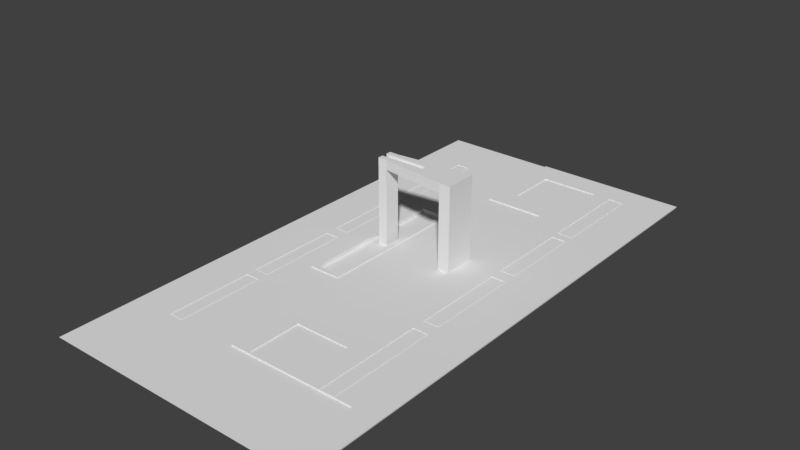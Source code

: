 # Source: pra_adasaguas.blend  (saved by Blender 2.79.0; exported with 4.5.12 LTS)
import bpy
from mathutils import Matrix  # noqa: F401  (used for matrix-valued properties, if any)

bpy.ops.wm.read_factory_settings(use_empty=True)
scene = bpy.context.scene
scene.name = 'Scene'

# ---- collections
col_collection_1 = bpy.data.collections.new('Collection 1'); scene.collection.children.link(col_collection_1)

# ---- world
world_world = bpy.data.worlds.new('World'); scene.world = world_world
world_world.color = (0.05088, 0.05088, 0.05088)
world_world.use_sun_shadow = False
world_world.sun_shadow_jitter_overblur = 0.0
world_world.cycles.sampling_method = 'MANUAL'

# ---- meshes
me_plane = bpy.data.meshes.new('Plane')
me_plane.from_pydata([(-25.49, -50.05, 0.0), (25.49, -50.05, 0.0), (-25.49, 50.05, 0.0), (25.49, 50.05, 0.0), (20.59, -50.05, 0.0), (20.59, 50.05, 0.0), (25.49, 31.75, 0.0), (25.49, -28.19, 0.0), (-20.2, 50.05, 0.0), (-20.2, -50.05, 0.0), (-25.49, 39.81, 0.0), (-20.2, 39.81, 0.0), (-25.49, -24.38, 0.0), (-20.2, -27.54, 0.0), (20.59, -34.89, 0.0), (-20.2, -34.89, 0.0), (14.14, 50.05, 0.0), (14.14, -34.89, 0.0), (17.1, -34.89, 0.0), (17.1, 50.05, 0.0), (-15.08, 50.05, 0.0), (-15.08, -34.89, 0.0), (-17.83, 50.05, 0.0), (-17.83, -34.89, 0.0), (-15.08, 39.81, 0.0), (-17.83, 39.81, 0.0), (-15.08, 21.73, 0.0), (-17.83, 21.73, 0.0), (-15.08, 19.92, 0.0), (-17.83, 19.92, 0.0), (-15.08, -18.45, 0.0), (-17.83, -18.45, 0.0), (-15.08, -16.45, 0.0), (-17.83, -16.45, 0.0), (-15.08, 0.9216, 0.0), (-17.83, 0.9216, 0.0), (-15.08, 3.293, 0.0), (-17.83, 3.293, 0.0), (-0.1898, -34.89, 0.0), (-0.1898, 50.05, 0.0), (10.22, -34.89, 0.0), (-0.1898, 19.92, 0.0), (-15.08, -9.88, 0.0), (-0.1898, -9.88, 0.0), (-5.236, 19.92, 0.0), (-5.236, -9.88, 0.0), (-11.13, 19.92, 0.0), (-11.13, -9.88, 0.0), (-6.077, -9.01, -0.5237), (-6.077, 19.16, -0.5237), (-10.34, 19.16, -0.5237), (-10.34, -9.01, -0.5237), (-15.2, -34.78, 0.0), (-17.7, -34.78, 0.0), (-15.2, -18.56, 0.0), (-17.7, -18.56, 0.0), (-15.18, 3.438, -0.04307), (-17.72, 3.438, -0.04307), (-15.18, 19.77, -0.04307), (-17.72, 19.77, -0.04307), (-15.24, 21.86, -0.04307), (-15.24, 39.63, -0.04307), (-17.66, 21.86, -0.04307), (-17.66, 39.63, -0.04307), (-15.19, -16.34, -0.04307), (-17.74, -16.34, -0.04307), (-15.21, -9.78, -0.04307), (-15.19, 0.8186, -0.04307), (-17.74, 0.8186, -0.04307), (-15.2, -34.78, -0.04307), (-17.7, -34.78, -0.04307), (-15.2, -18.56, -0.04307), (-17.7, -18.56, -0.04307), (-15.08, -34.89, 0.05854), (-17.83, -34.89, 0.05854), (-15.08, 21.73, 0.05854), (-15.08, 39.81, 0.05854), (-17.83, 21.73, 0.05854), (-17.83, 39.81, 0.05854), (-15.18, 3.438, 0.05854), (-17.72, 3.438, 0.05854), (-17.83, 3.293, 0.05854), (-17.83, 19.92, 0.05854), (-15.08, 19.92, 0.05854), (-15.08, -18.45, 0.05854), (-17.83, -18.45, 0.05854), (-15.08, -16.45, 0.05854), (-17.83, -16.45, 0.05854), (-15.08, -9.88, 0.05854), (-15.08, 0.9216, 0.05854), (-17.83, 0.9216, 0.05854), (-15.08, 3.293, 0.05854), (-15.18, 19.77, 0.05854), (-17.72, 19.77, 0.05854), (-15.24, 21.86, 0.05854), (-15.24, 39.63, 0.05854), (-17.66, 21.86, 0.05854), (-17.66, 39.63, 0.05854), (-15.19, -16.34, 0.05854), (-17.74, -16.34, 0.05854), (-15.21, -9.78, 0.05854), (-15.19, 0.8186, 0.05854), (-17.74, 0.8186, 0.05854), (-15.2, -34.78, 0.05854), (-17.7, -34.78, 0.05854), (-15.2, -18.56, 0.05854), (-17.7, -18.56, 0.05854), (-5.236, -9.88, 0.1738), (-5.236, 19.92, 0.1738), (-11.13, 19.92, 0.2332), (-11.13, -9.88, 0.2332), (-6.077, -9.01, 0.1738), (-6.077, 19.16, 0.1738), (-10.34, 19.16, 0.2332), (-10.34, -9.01, 0.2332), (-6.077, 7.678, -0.5237), (-10.34, 7.678, -0.5237), (-6.077, 4.608, -0.5237), (-10.34, 4.608, -0.5237), (-6.851, 7.678, 16.02), (-8.58, 7.678, -0.5237), (-8.58, 4.608, -0.5237), (-6.851, 7.678, -0.5237), (-6.851, 4.608, -0.5237), (7.926, 3.039, 0.0), (7.926, 9.021, 0.0), (5.726, 3.039, 0.0), (5.726, 9.021, 0.0), (-8.58, 7.678, 16.02), (-6.851, 4.608, 16.02), (-8.58, 4.608, 16.02), (7.926, 3.039, 16.02), (7.926, 9.021, 16.02), (5.726, 3.039, 16.02), (5.726, 9.021, 16.02), (-6.851, 7.678, 14.21), (-6.851, 4.608, 14.21), (5.726, 9.021, 14.21), (5.726, 3.039, 14.21), (0.06642, 3.745, 16.02), (0.06642, 8.43, 16.02), (-8.58, 6.697, -0.5237), (-8.58, 6.697, 16.02), (-6.851, 6.697, 16.02), (0.06642, 6.697, 16.02), (-8.58, 5.652, -0.5237), (-8.58, 5.652, 16.02), (-6.851, 5.652, 16.02), (0.06642, 5.652, 16.02), (-8.262, 5.652, -0.5237), (-8.262, 6.697, -0.5237), (-8.055, 5.652, 15.62), (-8.055, 6.697, 15.62), (-6.469, 5.652, 15.62), (-6.469, 6.697, 15.62), (0.06642, 5.652, 15.62), (0.06642, 6.697, 15.62), (7.926, 3.039, 0.0), (-3.711, -34.89, 0.0), (-0.1898, -21.15, 0.0), (7.886, -21.15, 0.0), (-3.711, -21.15, 0.0), (-3.444, 50.05, 0.0), (7.926, 30.62, 0.0), (-0.1898, 30.62, 0.0), (-3.444, 30.62, 0.0), (25.51, -50.05, 0.2353), (25.51, 50.05, 0.2353), (20.61, -50.05, 0.2353), (20.61, 50.05, 0.2353), (25.51, 31.75, 0.2353), (20.61, 34.36, 0.2353), (25.51, -28.19, 0.2353), (20.61, -25.41, 0.2353), (20.61, -34.89, 0.2353), (14.16, 50.05, 0.2353), (14.16, -34.89, 0.2353), (17.12, -34.89, 0.2353), (17.12, 50.05, 0.2353), (17.12, 44.93, 0.2353), (14.16, 44.93, 0.2353), (17.12, 26.81, 0.2353), (14.16, 26.81, 0.2353), (17.12, 25.05, 0.2353), (14.16, 25.05, 0.2353), (17.12, 9.104, 0.2353), (14.16, 9.104, 0.2353), (17.12, 6.728, 0.2353), (14.16, 6.728, 0.2353), (17.12, -11.38, 0.2353), (14.16, -11.38, 0.2353), (17.12, -13.89, 0.2353), (14.16, -13.89, 0.2353), (-0.1679, -34.89, 0.2353), (-0.1679, 50.05, 0.2353), (14.16, -24.39, 0.2353), (-0.1679, -24.39, 0.2353), (10.25, -34.89, 0.2353), (10.25, -24.39, 0.2353), (14.16, 44.93, 0.2353), (-0.1679, 44.93, 0.2353), (14.16, 34.97, 0.2353), (-0.1679, 34.97, 0.2353), (10.92, 44.93, 0.2353), (10.92, 34.97, 0.2353), (16.94, -34.73, 0.1922), (14.31, -34.73, 0.1922), (16.94, -14.05, 0.1922), (14.31, -24.39, 0.1922), (14.31, -14.05, 0.1922), (16.96, -11.2, 0.1922), (16.96, 6.547, 0.1922), (14.32, -11.2, 0.1922), (14.32, 6.547, 0.1922), (16.97, 9.233, 0.1922), (16.97, 24.92, 0.1922), (14.31, 9.233, 0.1922), (14.31, 24.92, 0.1922), (16.98, 26.96, 0.1922), (16.98, 44.75, 0.1922), (14.25, 35.03, 0.1922), (14.25, 44.75, 0.1922), (14.25, 26.96, 0.1922), (17.12, -34.89, 0.2938), (14.16, -34.89, 0.2938), (17.12, 26.81, 0.2938), (17.12, 44.93, 0.2938), (14.16, 34.97, 0.2938), (14.16, 44.93, 0.2938), (14.16, 26.81, 0.2938), (17.12, 9.104, 0.2938), (17.12, 25.05, 0.2938), (14.16, 9.104, 0.2938), (14.16, 25.05, 0.2938), (17.12, -11.38, 0.2938), (17.12, 6.728, 0.2938), (14.16, -11.38, 0.2938), (14.16, 6.728, 0.2938), (17.12, -13.89, 0.2938), (14.16, -24.39, 0.2938), (14.16, -13.89, 0.2938), (16.94, -34.73, 0.2938), (14.31, -34.73, 0.2938), (16.94, -14.05, 0.2938), (14.31, -24.39, 0.2938), (14.31, -14.05, 0.2938), (16.96, -11.2, 0.2938), (16.96, 6.547, 0.2938), (14.32, -11.2, 0.2938), (14.32, 6.547, 0.2938), (16.97, 9.233, 0.2938), (16.97, 24.92, 0.2938), (14.31, 9.233, 0.2938), (14.31, 24.92, 0.2938), (16.98, 26.96, 0.2938), (16.98, 44.75, 0.2938), (14.25, 35.03, 0.2938), (14.25, 44.75, 0.2938), (14.25, 26.96, 0.2938), (14.16, 9.104, 0.2353), (7.948, 3.039, 0.2353), (7.948, 9.021, 0.2353), (7.948, 3.039, 0.2353), (-3.689, -34.89, 0.2353), (-0.1679, -21.15, 0.2353), (7.908, -21.15, 0.2353), (-3.689, -21.15, 0.2353), (7.948, 34.97, 0.2353), (-3.423, 50.05, 0.2353), (7.948, 30.62, 0.2353), (-0.1679, 30.62, 0.2353), (-3.423, 30.62, 0.2353), (10.25, -34.89, 0.04736), (-0.1679, -34.89, 0.04736), (-0.1679, -24.39, 0.04736), (10.25, -24.39, 0.04736), (-0.1679, 34.97, 0.04736), (-0.1679, 44.93, 0.04736), (10.92, 44.93, 0.04736), (7.948, 34.97, 0.04736), (10.92, 34.97, 0.04736), (-25.49, -34.4, 0.0), (-3.678, -50.05, 0.0), (0.02621, -50.05, 0.0), (10.16, -50.05, 0.0), (0.2796, 8.44, 14.21), (0.02518, 3.75, 14.21), (25.49, 44.68, 0.0), (25.51, 44.68, 0.2353), (20.61, 44.78, 0.2353), (25.49, 24.9, 0.0), (20.61, 24.91, 0.2353), (25.51, 24.87, 0.2353), (25.51, 8.759, 0.2353), (20.61, 8.943, 0.2353), (25.49, 8.801, 0.0), (25.51, -11.69, 0.2353), (25.49, -11.66, 0.0), (20.61, -11.44, 0.2353), (10.25, -34.64, 0.2353), (-0.1679, -34.64, 0.2353), (10.25, -34.64, 0.04736), (-0.1679, -34.64, 0.04736)], [], [(10, 11, 8, 2), (12, 13, 11, 10), (0, 9, 15, 281), (9, 282, 158, 21, 23, 15), (25, 24, 20, 22), (36, 28, 83, 91), (15, 23, 13), (29, 28, 26, 27), (35, 33, 87, 90), (31, 30, 32, 33), (35, 34, 36, 37), (42, 34, 89, 88), (28, 46, 44, 165, 26), (41, 127, 125, 163), (45, 43, 41, 44), (21, 158, 161, 30), (113, 114, 51, 118, 116, 50), (42, 47, 46, 28, 36, 34), (48, 111, 112, 49, 115, 117), (45, 161, 159, 43), (45, 44, 108, 107), (47, 45, 107, 110), (116, 120, 122, 115, 49, 50), (47, 42, 32), (66, 100, 101, 67), (51, 114, 111, 48), (55, 53, 70, 72), (33, 32, 86, 87), (97, 63, 61, 95), (96, 62, 63, 97), (30, 31, 85, 84), (94, 60, 62, 96), (207, 205, 241, 243), (55, 54, 105, 106), (31, 23, 74, 85), (32, 42, 88, 86), (52, 54, 71, 69), (53, 55, 106, 104), (21, 30, 84, 73), (92, 93, 59, 58), (80, 79, 56, 57), (54, 52, 103, 105), (28, 29, 82, 83), (52, 53, 104, 103), (53, 52, 69, 70), (29, 37, 81, 82), (62, 60, 61, 63), (57, 56, 58, 59), (65, 66, 67, 68), (70, 69, 71, 72), (54, 55, 72, 71), (64, 98, 100, 66), (67, 101, 102, 68), (65, 99, 98, 64), (68, 102, 99, 65), (56, 79, 92, 58), (80, 57, 59, 93), (78, 77, 96, 97), (83, 82, 93, 92), (85, 74, 104, 106), (87, 86, 98, 99), (76, 78, 97, 95), (75, 76, 95, 94), (77, 75, 94, 96), (81, 91, 79, 80), (82, 81, 80, 93), (91, 83, 92, 79), (89, 90, 102, 101), (88, 89, 101, 100), (86, 88, 100, 98), (90, 87, 99, 102), (84, 85, 106, 105), (74, 73, 103, 104), (73, 84, 105, 103), (34, 35, 90, 89), (6, 287, 288, 170), (19, 16, 175, 178), (39, 162, 268, 194), (4, 1, 166, 168), (158, 38, 193, 263), (37, 36, 91, 81), (17, 18, 177, 176), (163, 125, 261, 269), (7, 297, 296, 172), (23, 21, 73, 74), (162, 165, 271, 268), (14, 4, 168, 174), (16, 39, 194, 175), (18, 14, 174, 177), (26, 24, 76, 75), (159, 161, 266, 264), (165, 164, 270, 271), (38, 40, 197, 193), (25, 27, 77, 78), (66, 65, 64), (3, 5, 169, 167), (161, 158, 263, 266), (24, 25, 78, 76), (125, 124, 260, 261), (27, 26, 75, 77), (164, 163, 269, 270), (110, 107, 111, 114), (107, 108, 112, 111), (109, 110, 114, 113), (108, 109, 113, 112), (46, 47, 110, 109), (44, 46, 109, 108), (30, 161, 32), (32, 161, 45, 47), (157, 160, 265, 262), (40, 17, 176, 197), (123, 117, 115, 122), (51, 48, 117, 123, 121, 118), (118, 121, 145, 141, 120, 116), (121, 123, 136, 130), (140, 144, 134), (142, 143, 119, 128), (133, 131, 132, 134), (125, 127, 137, 132), (124, 125, 132, 131), (145, 121, 130, 146), (138, 133, 139, 286), (122, 120, 128, 135), (126, 124, 131, 138), (123, 122, 135, 136), (127, 126, 138, 137), (137, 138, 286, 285), (119, 140, 285, 135), (147, 129, 139, 148), (119, 143, 144, 140), (120, 141, 142, 128), (147, 148, 155, 153), (130, 129, 147, 146), (148, 144, 156, 155), (142, 141, 150, 152), (151, 153, 154, 152), (154, 153, 155, 156), (150, 149, 151, 152), (143, 142, 152, 154), (144, 143, 154, 156), (145, 146, 151, 149), (146, 147, 153, 151), (141, 145, 149, 150), (159, 160, 43), (5, 19, 178, 169), (171, 170, 288, 289), (160, 159, 264, 265), (1, 7, 172, 166), (124, 157, 262, 260), (173, 172, 296, 298), (168, 166, 172, 173, 174), (180, 179, 178, 175, 199), (200, 203, 175, 194), (208, 244, 242, 206), (177, 173, 298, 191), (181, 179, 226, 225), (184, 183, 181, 182), (188, 187, 185, 186), (192, 191, 189, 190), (255, 257, 221, 219), (197, 176, 195, 198), (204, 201, 180, 199, 203), (200, 202, 276, 277), (191, 192, 240, 238), (192, 195, 239, 240), (177, 191, 238, 223), (190, 189, 234, 236), (250, 214, 216, 252), (220, 256, 258, 222), (163, 164, 41), (251, 215, 214, 250), (187, 188, 237, 235), (251, 253, 217, 215), (188, 190, 236, 237), (206, 205, 207, 208), (212, 210, 211, 213), (216, 214, 215, 217), (222, 218, 220), (43, 160, 157, 124, 126), (211, 247, 249, 213), (210, 246, 247, 211), (212, 248, 246, 210), (265, 190, 188, 262), (253, 252, 216, 217), (208, 207, 209), (220, 218, 219, 221), (220, 221, 257, 256), (207, 243, 245, 209), (255, 219, 218, 254), (205, 206, 242, 241), (222, 258, 254, 218), (209, 245, 244, 208), (229, 225, 254, 258), (231, 233, 253, 251), (235, 237, 249, 247), (224, 223, 241, 242), (240, 239, 244, 245), (239, 224, 242, 244), (238, 240, 245, 243), (223, 238, 243, 241), (234, 235, 247, 246), (236, 234, 246, 248), (237, 236, 248, 249), (230, 231, 251, 250), (232, 230, 250, 252), (233, 232, 252, 253), (228, 227, 256, 257), (225, 226, 255, 254), (226, 228, 257, 255), (227, 229, 258, 256), (175, 203, 199), (195, 176, 224, 239), (265, 192, 190), (265, 198, 195, 192), (180, 201, 227, 228), (179, 180, 228, 226), (176, 177, 223, 224), (182, 181, 225, 229), (185, 183, 231, 230), (201, 182, 229, 227), (184, 259, 186, 232, 233), (183, 184, 233, 231), (186, 185, 230, 232), (189, 187, 235, 234), (196, 198, 265, 264), (260, 262, 188, 186, 259, 261), (264, 266, 263, 193, 196), (267, 269, 261, 259, 184, 182, 201, 204), (270, 269, 267, 202), (268, 271, 270, 202, 200, 194), (273, 272, 275, 274), (276, 279, 280, 278, 277), (204, 203, 278, 280), (202, 267, 279, 276), (196, 193, 273, 274), (267, 204, 280, 279), (203, 200, 277, 278), (197, 198, 275, 272), (198, 196, 274, 275), (281, 15, 13, 12), (13, 23, 31, 33, 35, 37, 29, 27, 25, 11), (158, 282, 283, 38), (38, 283, 284, 40), (40, 284, 4, 14, 18, 17), (113, 50, 49, 112), (285, 140, 134, 137), (285, 286, 136, 135), (286, 139, 129, 136), (94, 95, 61, 60), (213, 249, 248, 212), (43, 126, 127, 41), (165, 44, 41, 164), (26, 165, 162, 24), (24, 162, 20), (11, 25, 22, 8), (181, 171, 289, 179), (289, 288, 167, 169), (288, 287, 3, 167), (179, 289, 169, 178), (292, 290, 6, 170), (291, 292, 170, 171), (183, 291, 171, 181), (293, 295, 290, 292), (294, 293, 292, 291), (185, 294, 291, 183), (187, 294, 185), (296, 297, 295, 293), (298, 296, 293, 294), (189, 298, 294, 187), (191, 298, 189), (173, 177, 174), (133, 148, 139), (134, 144, 148, 133), (138, 131, 133), (132, 137, 134), (135, 128, 119), (130, 136, 129), (300, 299, 301, 302), (193, 197, 299, 300)])
me_plane.use_remesh_preserve_volume = False
me_plane.use_remesh_preserve_attributes = False
me_plane.use_mirror_vertex_groups = False
me_plane.update()

# ---- objects
ob_plane = bpy.data.objects.new('Plane', me_plane)

# ---- transforms, parenting, visibility, modifiers, constraints
ob_plane.location = (0.0, 0.0, 0.0)
ob_plane.lineart.crease_threshold = 0.0

# ---- collection membership
col_collection_1.objects.link(ob_plane)

# ---- scene / render settings (as saved in the file)
scene.frame_start = 1; scene.frame_end = 250; scene.frame_set(1)
scene.render.engine = 'BLENDER_EEVEE_NEXT'
scene.render.resolution_percentage = 50
scene.render.dither_intensity = 0.0
scene.cycles.use_denoising = False
scene.cycles.samples = 128
scene.cycles.sampling_pattern = 'TABULATED_SOBOL'
scene.cycles.use_adaptive_sampling = False
scene.cycles.use_light_tree = False
scene.cycles.blur_glossy = 0.0
scene.cycles.sample_clamp_indirect = 0.0
scene.view_settings.view_transform = 'Standard'
bpy.context.view_layer.update()

# ---- added for rendering (the .blend has no active camera and no usable light): camera, sun
cam_auto = bpy.data.cameras.new('AutoCamera')
cam_auto.lens = 50.0
cam_auto.sensor_width = 36.0
cam_auto.clip_end = 1843.96
ob_auto_camera = bpy.data.objects.new('AutoCamera', cam_auto)
scene.collection.objects.link(ob_auto_camera)
ob_auto_camera.location = (105.08, -126.083, 91.8058)
ob_auto_camera.rotation_euler = (1.09748, -7.21219e-08, 0.694738)
scene.camera = ob_auto_camera
light_auto_sun = bpy.data.lights.new('AutoSun', 'SUN')
light_auto_sun.energy = 3.0
light_auto_sun.angle = 0.0523599
ob_auto_sun = bpy.data.objects.new('AutoSun', light_auto_sun)
scene.collection.objects.link(ob_auto_sun)
ob_auto_sun.rotation_euler = (0.872665, 0.174533, 0.523599)
bpy.context.view_layer.update()

